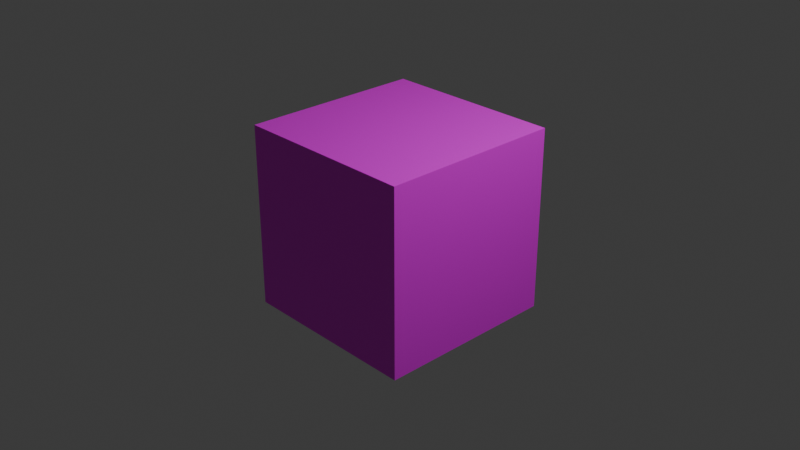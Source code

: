 # Source: cube.blend  (saved by Blender 4.1.24; exported with 4.5.12 LTS)
import bpy
from mathutils import Matrix  # noqa: F401  (used for matrix-valued properties, if any)

bpy.ops.wm.read_factory_settings(use_empty=True)
scene = bpy.context.scene
scene.name = 'Scene'

# ---- collections
col_collection = bpy.data.collections.new('Collection'); scene.collection.children.link(col_collection)

# ---- images (referenced by path relative to the original .blend; pixels are not part of the script)
import os
ASSET_DIR = os.environ.get("B2B_ASSET_DIR", "")  # directory of the original .blend (textures are referenced by path, not embedded)
HERE = os.path.dirname(os.path.abspath(__file__))  # packed textures are extracted next to this script under _unpacked/

def load_image(name, relpath, width, height, colorspace="sRGB"):
    """Load a texture the original file referenced (path relative to the .blend, or extracted next to this script)."""
    p = next((c for c in (os.path.join(HERE, relpath), os.path.join(ASSET_DIR, relpath)) if relpath and os.path.exists(c)), "")
    if p:
        img = bpy.data.images.load(p, check_existing=True)
        img.name = name
    else:  # same state as the original file: an image datablock whose file is absent (Cycles renders it pink)
        img = bpy.data.images.new(name, width, height)
        img.source = "FILE"
        img.filepath = "//" + (relpath or name)
    img.colorspace_settings.name = colorspace
    return img
img_colorcube_png = load_image('colorcube.png', 'colorcube.png', 1024, 1024, 'sRGB')

# ---- materials (node trees are filled in below, after node groups)
mat_material = bpy.data.materials.new('Material')
mat_material.alpha_threshold = 0.0
mat_material.use_transparent_shadow = False
mat_material.roughness = 0.5
mat_material.line_color = (0.0, 0.0, 0.0, 1.0)

# ---- material node trees
mat_material.use_nodes = True; mat_material.node_tree.nodes.clear()
_N = mat_material.node_tree.nodes; _L = mat_material.node_tree.links
n0 = _N.new('ShaderNodeOutputMaterial'); n0.name = 'Material Output'; n0.location = (300, 300)
n1 = _N.new('ShaderNodeBsdfPrincipled'); n1.name = 'Principled BSDF'; n1.location = (10, 300)
n1.inputs[3].default_value = 1.45
n2 = _N.new('ShaderNodeTexImage'); n2.name = 'Image Texture'; n2.location = (-288, 268)
n2.image = img_colorcube_png
n2.interpolation = 'Closest'
_L.new(n1.outputs[0], n0.inputs[0])
_L.new(n2.outputs[0], n1.inputs[0])
n0.is_active_output = True

# ---- world
world_world = bpy.data.worlds.new('World'); scene.world = world_world
world_world.use_nodes = True; world_world.node_tree.nodes.clear()
_N = world_world.node_tree.nodes; _L = world_world.node_tree.links
n0 = _N.new('ShaderNodeOutputWorld'); n0.name = 'World Output'; n0.location = (300, 300)
n1 = _N.new('ShaderNodeBackground'); n1.name = 'Background'; n1.location = (10, 300)
n1.inputs[0].default_value = (0.05088, 0.05088, 0.05088, 1.0)
_L.new(n1.outputs[0], n0.inputs[0])
n0.is_active_output = True
world_world.color = (0.05088, 0.05088, 0.05088)
world_world.use_sun_shadow = False
world_world.sun_shadow_jitter_overblur = 0.0

# ---- cameras
cam_camera = bpy.data.cameras.new('Camera')
cam_camera.clip_end = 100.0
cam_camera.ortho_scale = 7.314

# ---- lights
light_light = bpy.data.lights.new('Light', 'POINT')
light_light.transmission_factor = 0.0
light_light.energy = 1000.0
light_light.shadow_soft_size = 0.1
light_light.shadow_maximum_resolution = 0.006
light_light.use_absolute_resolution = True

# ---- meshes
me_cube = bpy.data.meshes.new('Cube')
me_cube.from_pydata([(1.0, 1.0, 1.0), (1.0, 1.0, -1.0), (1.0, -1.0, 1.0), (1.0, -1.0, -1.0), (-1.0, 1.0, 1.0), (-1.0, 1.0, -1.0), (-1.0, -1.0, 1.0), (-1.0, -1.0, -1.0)], [], [(4, 2, 0), (2, 7, 3), (6, 5, 7), (1, 7, 5), (0, 3, 1), (4, 1, 5), (4, 6, 2), (2, 6, 7), (6, 4, 5), (1, 3, 7), (0, 2, 3), (4, 0, 1)])
_uv = me_cube.uv_layers.new(name='UVMap')
_uv.uv.foreach_set('vector', [0.5, 0.0, 0.0, 0.3333, 0.0, 0.0, 1.0, 0.3333, 0.5, 0.6667, 0.5, 0.3333, 0.5, 0.6667, 0.0, 1.0, 0.0, 0.6667, 1.0, 0.0, 0.5, 0.3333, 0.5, 0.0, 1.0, 0.6667, 0.5, 1.0, 0.5, 0.6667, 0.5, 0.3333, 0.0, 0.6667, 0.0, 0.3333, 0.5, 0.0, 0.5, 0.3333, 0.0, 0.3333, 1.0, 0.3333, 1.0, 0.6667, 0.5, 0.6667, 0.5, 0.6667, 0.5, 1.0, 0.0, 1.0, 1.0, 0.0, 1.0, 0.3333, 0.5, 0.3333, 1.0, 0.6667, 1.0, 1.0, 0.5, 1.0, 0.5, 0.3333, 0.5, 0.6667, 0.0, 0.6667])
me_cube.materials.append(mat_material)
me_cube.use_mirror_vertex_groups = False
me_cube.update()

# ---- objects
ob_color_cube1 = bpy.data.objects.new('color_cube1', me_cube)
ob_light = bpy.data.objects.new('Light', light_light)
ob_camera = bpy.data.objects.new('Camera', cam_camera)

# ---- transforms, parenting, visibility, modifiers, constraints
ob_color_cube1.location = (0.0, 0.0, 0.0)
ob_color_cube1.lock_rotations_4d = False
ob_color_cube1.empty_display_type = 'ARROWS'
ob_color_cube1.lineart.crease_threshold = 0.0
ob_light.location = (4.076, 1.005, 5.904)
ob_light.rotation_euler = (0.6503, 0.05522, 1.866)
ob_light.lock_rotations_4d = False
ob_light.empty_display_type = 'ARROWS'
ob_light.color = (0.0, 0.0, 0.0, 0.0)
ob_light.lineart.crease_threshold = 0.0
ob_camera.location = (7.359, -6.926, 4.958)
ob_camera.rotation_euler = (1.109, 0.0, 0.8149)
ob_camera.lock_rotations_4d = False
ob_camera.empty_display_type = 'ARROWS'
ob_camera.color = (0.0, 0.0, 0.0, 0.0)
ob_camera.display_type = 'WIRE'
ob_camera.lineart.crease_threshold = 0.0

# ---- collection membership
col_collection.objects.link(ob_color_cube1)
col_collection.objects.link(ob_light)
col_collection.objects.link(ob_camera)

# ---- scene / render settings (as saved in the file)
scene.camera = ob_camera
scene.frame_start = 1; scene.frame_end = 250; scene.frame_set(1)
scene.render.engine = 'BLENDER_EEVEE_NEXT'
scene.cycles.sampling_pattern = 'TABULATED_SOBOL'
scene.eevee.ray_tracing_options.trace_max_roughness = 0.0
bpy.context.view_layer.update()
